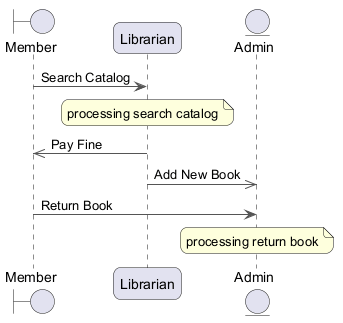

The diagram above was rendered by PlantUML. Its source (embedded in the PNG):
@startuml
skinparam backgroundColor #FFFFFF
skinparam roundCorner 15
skinparam ArrowColor #555555
boundary "Member" as M
participant "Librarian" as L
entity "Admin" as A
M -> L : Search Catalog
note over L : processing search catalog
L ->> M : Pay Fine
L ->> A : Add New Book
M -> A : Return Book
note over A : processing return book
@enduml